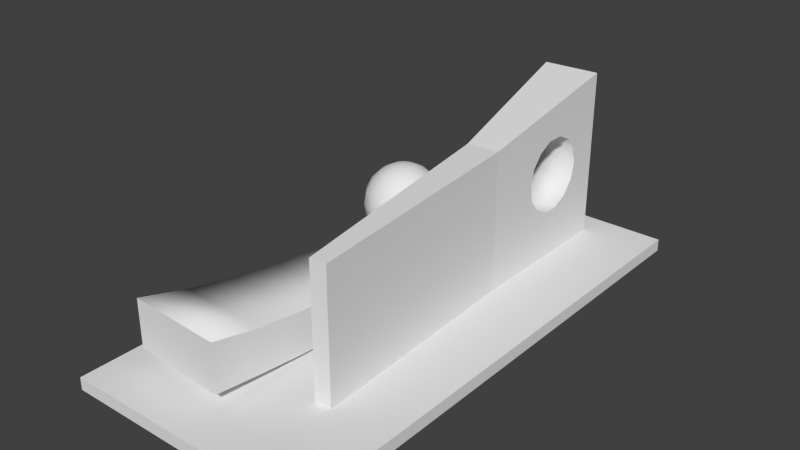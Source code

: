 # Source: full.blend  (saved by Blender 2.71.0; exported with 4.5.12 LTS)
import bpy
from mathutils import Matrix  # noqa: F401  (used for matrix-valued properties, if any)

bpy.ops.wm.read_factory_settings(use_empty=True)
scene = bpy.context.scene
scene.name = 'Scene'

# ---- collections
col_collection_1 = bpy.data.collections.new('Collection 1'); scene.collection.children.link(col_collection_1)

# ---- world
world_world = bpy.data.worlds.new('World'); scene.world = world_world
world_world.color = (0.05088, 0.05088, 0.05088)
world_world.use_sun_shadow = False
world_world.sun_shadow_jitter_overblur = 0.0
world_world.cycles.sampling_method = 'MANUAL'
world_world.cycles.sample_map_resolution = 256

# ---- meshes
me_plane_003 = bpy.data.meshes.new('Plane.003')
me_plane_003.from_pydata([(-1.094, 0.1234, 0.2669), (-1.119, 0.1234, 0.2541), (-1.139, 0.1234, 0.2342), (-1.152, 0.1234, 0.2091), (-1.156, 0.1234, 0.1813), (-1.152, 0.1234, 0.1535), (-1.139, 0.1234, 0.1284), (-1.119, 0.1234, 0.1085), (-1.094, 0.1234, 0.09568), (-1.092, 0.1355, 0.2669), (-1.114, 0.1464, 0.2541), (-1.132, 0.155, 0.2342), (-1.144, 0.1606, 0.2091), (-1.148, 0.1625, 0.1813), (-1.144, 0.1606, 0.1535), (-1.132, 0.155, 0.1284), (-1.114, 0.1464, 0.1085), (-1.092, 0.1355, 0.09568), (-1.066, 0.1234, 0.09128), (-1.084, 0.1452, 0.2669), (-1.099, 0.1648, 0.2541), (-1.112, 0.1804, 0.2342), (-1.12, 0.1903, 0.2091), (-1.123, 0.1938, 0.1813), (-1.12, 0.1903, 0.1535), (-1.112, 0.1804, 0.1284), (-1.099, 0.1648, 0.1085), (-1.084, 0.1452, 0.09568), (-1.073, 0.1505, 0.2669), (-1.078, 0.175, 0.2541), (-1.083, 0.1944, 0.2342), (-1.086, 0.2069, 0.2091), (-1.087, 0.2112, 0.1813), (-1.086, 0.2069, 0.1535), (-1.083, 0.1944, 0.1284), (-1.078, 0.175, 0.1085), (-1.073, 0.1505, 0.09568), (-1.06, 0.1505, 0.2669), (-1.055, 0.175, 0.2541), (-1.05, 0.1944, 0.2342), (-1.047, 0.2069, 0.2091), (-1.046, 0.2112, 0.1813), (-1.047, 0.2069, 0.1535), (-1.05, 0.1944, 0.1284), (-1.055, 0.175, 0.1085), (-1.06, 0.1505, 0.09568), (-1.049, 0.1452, 0.2669), (-1.034, 0.1648, 0.2541), (-1.021, 0.1804, 0.2342), (-1.013, 0.1903, 0.2091), (-1.01, 0.1938, 0.1813), (-1.013, 0.1903, 0.1535), (-1.021, 0.1804, 0.1284), (-1.034, 0.1648, 0.1085), (-1.049, 0.1452, 0.09568), (-1.041, 0.1355, 0.2669), (-1.019, 0.1464, 0.2541), (-1.001, 0.155, 0.2342), (-0.9894, 0.1606, 0.2091), (-0.9854, 0.1625, 0.1813), (-0.9894, 0.1606, 0.1535), (-1.001, 0.155, 0.1284), (-1.019, 0.1464, 0.1085), (-1.041, 0.1355, 0.09568), (-1.039, 0.1234, 0.2669), (-1.014, 0.1234, 0.2541), (-0.9937, 0.1234, 0.2342), (-0.9809, 0.1234, 0.2091), (-0.9765, 0.1234, 0.1813), (-0.9809, 0.1234, 0.1535), (-0.9937, 0.1234, 0.1284), (-1.014, 0.1234, 0.1085), (-1.039, 0.1234, 0.09568), (-1.041, 0.1114, 0.2669), (-1.019, 0.1005, 0.2541), (-1.001, 0.09184, 0.2342), (-0.9894, 0.08629, 0.2091), (-0.9854, 0.08438, 0.1813), (-0.9894, 0.08629, 0.1535), (-1.001, 0.09184, 0.1284), (-1.019, 0.1005, 0.1085), (-1.041, 0.1114, 0.09568), (-1.049, 0.1017, 0.2669), (-1.034, 0.08207, 0.2541), (-1.021, 0.0665, 0.2342), (-1.013, 0.05651, 0.2091), (-1.01, 0.05306, 0.1813), (-1.013, 0.05651, 0.1535), (-1.021, 0.0665, 0.1284), (-1.034, 0.08207, 0.1085), (-1.049, 0.1017, 0.09568), (-1.06, 0.09631, 0.2669), (-1.055, 0.07185, 0.2541), (-1.05, 0.05244, 0.2342), (-1.047, 0.03998, 0.2091), (-1.046, 0.03568, 0.1813), (-1.047, 0.03998, 0.1535), (-1.05, 0.05244, 0.1284), (-1.055, 0.07185, 0.1085), (-1.06, 0.09631, 0.09568), (-1.073, 0.09631, 0.2669), (-1.078, 0.07185, 0.2541), (-1.083, 0.05244, 0.2342), (-1.086, 0.03998, 0.2091), (-1.087, 0.03568, 0.1813), (-1.086, 0.03998, 0.1535), (-1.083, 0.05244, 0.1284), (-1.078, 0.07185, 0.1085), (-1.073, 0.09631, 0.09568), (-1.066, 0.1234, 0.2713), (-1.084, 0.1017, 0.2669), (-1.099, 0.08207, 0.2541), (-1.112, 0.0665, 0.2342), (-1.12, 0.05651, 0.2091), (-1.123, 0.05306, 0.1813), (-1.12, 0.05651, 0.1535), (-1.112, 0.0665, 0.1284), (-1.099, 0.08207, 0.1085), (-1.084, 0.1017, 0.09568), (-1.092, 0.1114, 0.2669), (-1.114, 0.1005, 0.2541), (-1.132, 0.09184, 0.2342), (-1.144, 0.08629, 0.2091), (-1.148, 0.08438, 0.1813), (-1.144, 0.08629, 0.1535), (-1.132, 0.09184, 0.1284), (-1.114, 0.1005, 0.1085), (-1.092, 0.1114, 0.09568), (-0.8713, -0.3781, 0.0), (-0.8319, -0.3752, 0.0), (-0.9895, 0.5644, 0.0), (-0.855, 0.5732, 0.0), (-0.9317, 0.1753, 0.0), (-0.8554, 0.1809, 0.0), (-0.8713, -0.3781, 0.3159), (-0.8319, -0.3752, 0.3159), (-0.9895, 0.5644, 0.41), (-0.855, 0.5732, 0.41), (-0.9317, 0.1753, 0.3401), (-0.8554, 0.1809, 0.3401), (-0.9748, 0.4658, 0.2794), (-0.9786, 0.491, 0.2474), (-0.9799, 0.5, 0.2075), (-0.9786, 0.491, 0.1676), (-0.9748, 0.4658, 0.1355), (-0.9694, 0.4293, 0.1177), (-0.9634, 0.3887, 0.1177), (-0.958, 0.3522, 0.1354), (-0.9542, 0.3269, 0.1675), (-0.9529, 0.3178, 0.2074), (-0.9542, 0.3269, 0.2474), (-0.958, 0.3522, 0.2794), (-0.9634, 0.3887, 0.2972), (-0.9694, 0.4293, 0.2972), (-0.8552, 0.4646, 0.2794), (-0.8553, 0.4281, 0.2972), (-0.8553, 0.3877, 0.2972), (-0.8552, 0.3259, 0.2474), (-0.8549, 0.3512, 0.2794), (-0.8551, 0.3169, 0.2074), (-0.8553, 0.3259, 0.1675), (-0.8553, 0.3512, 0.1354), (-0.8553, 0.3877, 0.1177), (-0.855, 0.4281, 0.1177), (-0.8552, 0.4898, 0.1676), (-0.8551, 0.4646, 0.1355), (-0.8552, 0.4898, 0.2474), (-0.8549, 0.4988, 0.2075), (-1.224, -0.5046, 0.03862), (-0.9925, -0.5185, 0.03862), (-1.104, 0.4103, 0.0345), (-0.9838, 0.4031, 0.0345), (-1.224, -0.5046, 0.1554), (-0.9925, -0.5185, 0.1554), (-1.104, 0.4103, 0.1072), (-0.9838, 0.4031, 0.1072), (-1.164, -0.04719, 0.00184), (-0.9881, -0.05772, 0.00184), (-0.9881, -0.05772, 0.09703), (-1.164, -0.04719, 0.09703), (-1.194, -0.2759, 0.01311), (-0.9903, -0.2881, 0.01311), (-0.9903, -0.2881, 0.1145), (-1.194, -0.2759, 0.1145), (-0.986, 0.1727, 0.09479), (-1.134, 0.1815, 0.09479), (-0.986, 0.1727, 0.01094), (-1.134, 0.1815, 0.01094), (-0.9914, -0.4033, 0.02478), (-0.9914, -0.4033, 0.1303), (-1.209, -0.3903, 0.1303), (-1.209, -0.3903, 0.02478), (-1.179, -0.1616, 0.00574), (-1.179, -0.1616, 0.1031), (-0.9892, -0.1729, 0.1031), (-0.9892, -0.1729, 0.00574), (-0.987, 0.05747, 0.00574), (-1.149, 0.06717, 0.09568), (-0.987, 0.05747, 0.09568), (-1.149, 0.06717, 0.00574), (-0.9849, 0.2879, 0.1019), (-1.119, 0.2959, 0.1019), (-0.9849, 0.2879, 0.02003), (-1.119, 0.2959, 0.02003), (-1.156, 0.009989, 0.09569), (-0.9876, -0.0001261, 0.09569), (-1.171, -0.1044, 0.1004), (-0.9887, -0.1153, 0.1004), (-0.6856, 0.6434, -0.03), (-1.286, 0.6434, -0.03), (-0.6856, -0.6166, -0.03), (-1.286, -0.6166, -0.03), (-0.6856, 0.6434, 0.0), (-1.286, 0.6434, 0.0), (-0.6856, -0.6166, 0.0), (-1.286, -0.6166, 0.0)], [], [(8, 7, 16, 17), (7, 6, 15, 16), (6, 5, 14, 15), (5, 4, 13, 14), (4, 3, 12, 13), (3, 2, 11, 12), (2, 1, 10, 11), (1, 0, 9, 10), (17, 16, 26, 27), (16, 15, 25, 26), (15, 14, 24, 25), (14, 13, 23, 24), (13, 12, 22, 23), (12, 11, 21, 22), (11, 10, 20, 21), (10, 9, 19, 20), (27, 26, 35, 36), (26, 25, 34, 35), (25, 24, 33, 34), (24, 23, 32, 33), (23, 22, 31, 32), (22, 21, 30, 31), (21, 20, 29, 30), (20, 19, 28, 29), (36, 35, 44, 45), (35, 34, 43, 44), (34, 33, 42, 43), (33, 32, 41, 42), (32, 31, 40, 41), (31, 30, 39, 40), (30, 29, 38, 39), (29, 28, 37, 38), (45, 44, 53, 54), (44, 43, 52, 53), (43, 42, 51, 52), (42, 41, 50, 51), (41, 40, 49, 50), (40, 39, 48, 49), (39, 38, 47, 48), (38, 37, 46, 47), (54, 53, 62, 63), (53, 52, 61, 62), (52, 51, 60, 61), (51, 50, 59, 60), (50, 49, 58, 59), (49, 48, 57, 58), (48, 47, 56, 57), (47, 46, 55, 56), (63, 62, 71, 72), (62, 61, 70, 71), (61, 60, 69, 70), (60, 59, 68, 69), (59, 58, 67, 68), (58, 57, 66, 67), (57, 56, 65, 66), (56, 55, 64, 65), (72, 71, 80, 81), (71, 70, 79, 80), (70, 69, 78, 79), (69, 68, 77, 78), (68, 67, 76, 77), (67, 66, 75, 76), (66, 65, 74, 75), (65, 64, 73, 74), (81, 80, 89, 90), (80, 79, 88, 89), (79, 78, 87, 88), (78, 77, 86, 87), (77, 76, 85, 86), (76, 75, 84, 85), (75, 74, 83, 84), (74, 73, 82, 83), (90, 89, 98, 99), (89, 88, 97, 98), (88, 87, 96, 97), (87, 86, 95, 96), (86, 85, 94, 95), (85, 84, 93, 94), (84, 83, 92, 93), (83, 82, 91, 92), (99, 98, 107, 108), (98, 97, 106, 107), (97, 96, 105, 106), (96, 95, 104, 105), (95, 94, 103, 104), (94, 93, 102, 103), (93, 92, 101, 102), (92, 91, 100, 101), (108, 107, 117, 118), (107, 106, 116, 117), (106, 105, 115, 116), (105, 104, 114, 115), (104, 103, 113, 114), (103, 102, 112, 113), (102, 101, 111, 112), (101, 100, 110, 111), (118, 117, 126, 127), (117, 116, 125, 126), (116, 115, 124, 125), (115, 114, 123, 124), (114, 113, 122, 123), (113, 112, 121, 122), (112, 111, 120, 121), (111, 110, 119, 120), (18, 8, 17), (0, 109, 9), (18, 17, 27), (9, 109, 19), (18, 27, 36), (19, 109, 28), (18, 36, 45), (28, 109, 37), (18, 45, 54), (37, 109, 46), (18, 54, 63), (46, 109, 55), (18, 63, 72), (55, 109, 64), (18, 72, 81), (64, 109, 73), (18, 81, 90), (73, 109, 82), (18, 90, 99), (82, 109, 91), (18, 99, 108), (91, 109, 100), (18, 108, 118), (100, 109, 110), (18, 118, 127), (110, 109, 119), (18, 127, 8), (127, 126, 7, 8), (126, 125, 6, 7), (125, 124, 5, 6), (124, 123, 4, 5), (123, 122, 3, 4), (122, 121, 2, 3), (121, 120, 1, 2), (120, 119, 0, 1), (119, 109, 0), (132, 130, 131, 133), (128, 132, 133, 129), (138, 139, 137, 136), (134, 135, 139, 138), (129, 133, 139, 135), (130, 132, 147, 146, 145, 144, 143, 142, 141, 140, 136), (131, 130, 136, 137), (128, 129, 135, 134), (132, 128, 134, 138), (132, 138, 136, 140, 153, 152, 151, 150, 149, 148, 147), (153, 140, 154, 155), (139, 157, 158, 156, 155, 154, 166, 137), (137, 166, 167, 164, 165, 131), (131, 165, 163, 162, 161, 160, 133), (139, 133, 160, 159, 157), (152, 153, 155, 156), (151, 152, 156, 158), (150, 151, 158, 157), (149, 150, 157, 159), (148, 149, 159, 160), (147, 148, 160, 161), (146, 147, 161, 162), (145, 146, 162, 163), (144, 145, 163, 165), (143, 144, 165, 164), (141, 142, 167, 166), (142, 143, 164, 167), (140, 141, 166, 154), (203, 170, 171, 202), (206, 207, 178, 179), (171, 170, 174, 175), (195, 177, 178, 207, 194), (168, 169, 173, 172), (176, 192, 193, 206, 179), (192, 176, 177, 195), (170, 203, 201, 174), (202, 171, 175, 200), (191, 180, 181, 188), (188, 181, 182, 189), (190, 189, 182, 183), (180, 191, 190, 183), (198, 197, 204, 205), (199, 187, 186, 196), (187, 199, 197, 185), (196, 186, 184, 198), (172, 173, 189, 190), (191, 168, 172, 190), (168, 191, 188, 169), (169, 188, 189, 173), (192, 180, 183, 193), (180, 192, 195, 181), (181, 195, 194, 182), (183, 182, 194, 193), (176, 199, 196, 177), (199, 176, 179, 204, 197), (177, 196, 198, 205, 178), (179, 178, 205, 204), (186, 202, 200, 184), (187, 203, 202, 186), (203, 187, 185, 201), (193, 194, 207, 206), (198, 184, 185, 197), (184, 200, 201, 185), (200, 175, 174, 201), (211, 209, 208, 210), (215, 214, 212, 213), (209, 211, 215, 213), (211, 210, 214, 215), (210, 208, 212, 214), (208, 209, 213, 212)])
me_plane_003.polygons.foreach_set('use_smooth', [1, 1, 1, 1, 1, 1, 1, 1, 1, 1, 1, 1, 1, 1, 1, 1, 1, 1, 1, 1, 1, 1, 1, 1, 1, 1, 1, 1, 1, 1, 1, 1, 1, 1, 1, 1, 1, 1, 1, 1, 1, 1, 1, 1, 1, 1, 1, 1, 1, 1, 1, 1, 1, 1, 1, 1, 1, 1, 1, 1, 1, 1, 1, 1, 1, 1, 1, 1, 1, 1, 1, 1, 1, 1, 1, 1, 1, 1, 1, 1, 1, 1, 1, 1, 1, 1, 1, 1, 1, 1, 1, 1, 1, 1, 1, 1, 1, 1, 1, 1, 1, 1, 1, 1, 1, 1, 1, 1, 1, 1, 1, 1, 1, 1, 1, 1, 1, 1, 1, 1, 1, 1, 1, 1, 1, 1, 1, 1, 1, 1, 1, 1, 1, 1, 1, 1, 1, 1, 1, 1, 0, 0, 0, 0, 0, 0, 0, 0, 0, 0, 1, 0, 0, 0, 0, 1, 1, 1, 1, 1, 1, 1, 1, 1, 1, 1, 1, 1, 1, 1, 0, 0, 0, 0, 1, 0, 0, 1, 0, 1, 0, 1, 1, 0, 0, 1, 0, 1, 0, 0, 1, 0, 1, 1, 0, 0, 1, 0, 1, 0, 1, 1, 1, 1, 0, 0, 0, 0, 0, 0])
_uv = me_plane_003.uv_layers.new(name='UVMap')
_uv.uv.foreach_set('vector', [0.1114, 0.5848, 0.1207, 0.5778, 0.1255, 0.5873, 0.1139, 0.5898, 0.4024, 0.5913, 0.4118, 0.5901, 0.4118, 0.6045, 0.4024, 0.6017, 0.4118, 0.5901, 0.4237, 0.5894, 0.4237, 0.6062, 0.4118, 0.6045, 0.4237, 0.5894, 0.4369, 0.5891, 0.4369, 0.6068, 0.4237, 0.6062, 0.4369, 0.5891, 0.4501, 0.5894, 0.4501, 0.6062, 0.4369, 0.6068, 0.4501, 0.5894, 0.462, 0.5901, 0.462, 0.6045, 0.4501, 0.6062, 0.462, 0.5901, 0.4715, 0.5913, 0.4715, 0.6017, 0.462, 0.6045, 0.01408, 0.5778, 0.02341, 0.5847, 0.02086, 0.5897, 0.009238, 0.5872, 0.1139, 0.5898, 0.1255, 0.5873, 0.1255, 0.5977, 0.1139, 0.5953, 0.1255, 0.5873, 0.1347, 0.5853, 0.1347, 0.5997, 0.1255, 0.5977, 0.4118, 0.6045, 0.4237, 0.6062, 0.4237, 0.6208, 0.4118, 0.6168, 0.4237, 0.6062, 0.4369, 0.6068, 0.4369, 0.6221, 0.4237, 0.6208, 0.4369, 0.6068, 0.4501, 0.6062, 0.4501, 0.6208, 0.4369, 0.6221, 0.4501, 0.6062, 0.462, 0.6045, 0.462, 0.6168, 0.4501, 0.6208, 1.131e-07, 0.5853, 0.009238, 0.5872, 0.009238, 0.5977, 0.0, 0.5997, 0.009238, 0.5872, 0.02086, 0.5897, 0.02086, 0.5952, 0.009238, 0.5977, 0.1139, 0.5953, 0.1255, 0.5977, 0.1207, 0.6072, 0.1114, 0.6002, 0.1255, 0.5977, 0.1347, 0.5997, 0.128, 0.6127, 0.1207, 0.6072, 0.4118, 0.6168, 0.4237, 0.6208, 0.4237, 0.6301, 0.4118, 0.6248, 0.4237, 0.6208, 0.4369, 0.6221, 0.4369, 0.6319, 0.4237, 0.6301, 0.4369, 0.6221, 0.4501, 0.6208, 0.4501, 0.6301, 0.4369, 0.6319, 0.4501, 0.6208, 0.462, 0.6168, 0.462, 0.6248, 0.4501, 0.6301, 0.0, 0.5997, 0.009238, 0.5977, 0.01408, 0.6071, 0.00667, 0.6127, 0.009238, 0.5977, 0.02086, 0.5952, 0.02341, 0.6001, 0.01408, 0.6071, 0.1114, 0.6002, 0.1207, 0.6072, 0.1119, 0.6137, 0.1068, 0.6037, 0.1207, 0.6072, 0.128, 0.6127, 0.116, 0.6217, 0.1119, 0.6137, 0.128, 0.6127, 0.1328, 0.6162, 0.1186, 0.6268, 0.116, 0.6217, 0.1328, 0.6162, 0.1344, 0.6174, 0.1195, 0.6285, 0.1186, 0.6268, 0.0002198, 0.6176, 0.001893, 0.6163, 0.01602, 0.6268, 0.01508, 0.6287, 0.001893, 0.6163, 0.00667, 0.6127, 0.01869, 0.6217, 0.01602, 0.6268, 0.00667, 0.6127, 0.01408, 0.6071, 0.02282, 0.6136, 0.01869, 0.6217, 0.01408, 0.6071, 0.02341, 0.6001, 0.028, 0.6036, 0.02282, 0.6136, 0.1068, 0.6037, 0.1119, 0.6137, 0.101, 0.616, 0.101, 0.6049, 0.1119, 0.6137, 0.116, 0.6217, 0.101, 0.6249, 0.101, 0.616, 0.116, 0.6217, 0.1186, 0.6268, 0.101, 0.6305, 0.101, 0.6249, 0.4928, 0.562, 0.506, 0.5601, 0.506, 0.5678, 0.4928, 0.5694, 0.506, 0.5601, 0.5192, 0.562, 0.5192, 0.5694, 0.506, 0.5678, 0.01602, 0.6268, 0.01869, 0.6217, 0.03368, 0.6249, 0.03364, 0.6306, 0.01869, 0.6217, 0.02282, 0.6136, 0.03371, 0.616, 0.03368, 0.6249, 0.02282, 0.6136, 0.028, 0.6036, 0.03372, 0.6048, 0.03371, 0.616, 0.101, 0.6049, 0.101, 0.616, 0.09015, 0.6137, 0.09532, 0.6037, 0.101, 0.616, 0.101, 0.6249, 0.08605, 0.6217, 0.09015, 0.6137, 0.4809, 0.5738, 0.4928, 0.5694, 0.4928, 0.5826, 0.4809, 0.5851, 0.4928, 0.5694, 0.506, 0.5678, 0.506, 0.5817, 0.4928, 0.5826, 0.506, 0.5678, 0.5192, 0.5694, 0.5192, 0.5826, 0.506, 0.5817, 0.5192, 0.5694, 0.5311, 0.5738, 0.5311, 0.5851, 0.5192, 0.5826, 0.03368, 0.6249, 0.03371, 0.616, 0.0446, 0.6136, 0.04867, 0.6217, 0.03371, 0.616, 0.03372, 0.6048, 0.03945, 0.6036, 0.0446, 0.6136, 0.09532, 0.6037, 0.09015, 0.6137, 0.08142, 0.6072, 0.09073, 0.6002, 0.09015, 0.6137, 0.08605, 0.6217, 0.07403, 0.6127, 0.08142, 0.6072, 0.4809, 0.5851, 0.4928, 0.5826, 0.4928, 0.5991, 0.4809, 0.5991, 0.4928, 0.5826, 0.506, 0.5817, 0.506, 0.5991, 0.4928, 0.5991, 0.506, 0.5817, 0.5192, 0.5826, 0.5192, 0.5991, 0.506, 0.5991, 0.5192, 0.5826, 0.5311, 0.5851, 0.5311, 0.5991, 0.5192, 0.5991, 0.04867, 0.6217, 0.0446, 0.6136, 0.05333, 0.6071, 0.06068, 0.6127, 0.0446, 0.6136, 0.03945, 0.6036, 0.04404, 0.6001, 0.05333, 0.6071, 0.09073, 0.6002, 0.08142, 0.6072, 0.07657, 0.5977, 0.08818, 0.5953, 0.4715, 0.5991, 0.4809, 0.5991, 0.4809, 0.6131, 0.4715, 0.6093, 0.4809, 0.5991, 0.4928, 0.5991, 0.4928, 0.6156, 0.4809, 0.6131, 0.4928, 0.5991, 0.506, 0.5991, 0.506, 0.6164, 0.4928, 0.6156, 0.506, 0.5991, 0.5192, 0.5991, 0.5192, 0.6156, 0.506, 0.6164, 0.5192, 0.5991, 0.5311, 0.5991, 0.5311, 0.6131, 0.5192, 0.6156, 0.5311, 0.5991, 0.5406, 0.5991, 0.5406, 0.6093, 0.5311, 0.6131, 0.05333, 0.6071, 0.04404, 0.6001, 0.04659, 0.5952, 0.05817, 0.5977, 0.08818, 0.5953, 0.07657, 0.5977, 0.07657, 0.5873, 0.08818, 0.5898, 0.07657, 0.5977, 0.06736, 0.5997, 0.06736, 0.5853, 0.07657, 0.5873, 0.4809, 0.6131, 0.4928, 0.6156, 0.4928, 0.6289, 0.4809, 0.6244, 0.4928, 0.6156, 0.506, 0.6164, 0.506, 0.6304, 0.4928, 0.6289, 0.506, 0.6164, 0.5192, 0.6156, 0.5192, 0.6289, 0.506, 0.6304, 0.5192, 0.6156, 0.5311, 0.6131, 0.5311, 0.6244, 0.5192, 0.6289, 0.06736, 0.5997, 0.05817, 0.5977, 0.05817, 0.5872, 0.06736, 0.5853, 0.05817, 0.5977, 0.04659, 0.5952, 0.04659, 0.5897, 0.05817, 0.5872, 0.08818, 0.5898, 0.07657, 0.5873, 0.08142, 0.5778, 0.09073, 0.5848, 0.07657, 0.5873, 0.06736, 0.5853, 0.07403, 0.5723, 0.08142, 0.5778, 0.1991, 0.6823, 0.1953, 0.6712, 0.2116, 0.6712, 0.213, 0.6823, 0.1953, 0.6712, 0.194, 0.6588, 0.2111, 0.6588, 0.2116, 0.6712, 0.194, 0.6588, 0.1953, 0.6464, 0.2116, 0.6464, 0.2111, 0.6588, 0.1953, 0.6464, 0.1991, 0.6353, 0.213, 0.6353, 0.2116, 0.6464, 0.06736, 0.5853, 0.05817, 0.5872, 0.05333, 0.5778, 0.06069, 0.5723, 0.05817, 0.5872, 0.04659, 0.5897, 0.04404, 0.5847, 0.05333, 0.5778, 0.09073, 0.5848, 0.08142, 0.5778, 0.09015, 0.5713, 0.09532, 0.5814, 0.2151, 0.6912, 0.213, 0.6823, 0.2283, 0.6823, 0.2263, 0.6912, 0.213, 0.6823, 0.2116, 0.6712, 0.2297, 0.6712, 0.2283, 0.6823, 0.2116, 0.6712, 0.2111, 0.6588, 0.2301, 0.6588, 0.2297, 0.6712, 0.2111, 0.6588, 0.2116, 0.6464, 0.2297, 0.6464, 0.2301, 0.6588, 0.2116, 0.6464, 0.213, 0.6353, 0.2283, 0.6353, 0.2297, 0.6464, 0.213, 0.6353, 0.2151, 0.6264, 0.2263, 0.6264, 0.2283, 0.6353, 0.05333, 0.5778, 0.04404, 0.5847, 0.03945, 0.5813, 0.0446, 0.5713, 0.09532, 0.5814, 0.09015, 0.5713, 0.101, 0.569, 0.101, 0.5801, 0.09015, 0.5713, 0.08604, 0.5633, 0.101, 0.5601, 0.101, 0.569, 0.2283, 0.6823, 0.2297, 0.6712, 0.246, 0.6712, 0.2422, 0.6823, 0.2297, 0.6712, 0.2301, 0.6588, 0.2473, 0.6588, 0.246, 0.6712, 0.2301, 0.6588, 0.2297, 0.6464, 0.246, 0.6464, 0.2473, 0.6588, 0.2297, 0.6464, 0.2283, 0.6353, 0.2422, 0.6353, 0.246, 0.6464, 0.04867, 0.5633, 0.0446, 0.5713, 0.03371, 0.5689, 0.03368, 0.5601, 0.0446, 0.5713, 0.03945, 0.5813, 0.03372, 0.5801, 0.03371, 0.5689, 0.101, 0.5801, 0.101, 0.569, 0.1119, 0.5713, 0.1068, 0.5814, 0.101, 0.569, 0.101, 0.5601, 0.116, 0.5633, 0.1119, 0.5713, 0.4118, 0.5667, 0.4237, 0.5618, 0.4237, 0.5735, 0.4118, 0.5766, 0.4237, 0.5618, 0.4369, 0.5601, 0.4369, 0.5724, 0.4237, 0.5735, 0.4369, 0.5601, 0.4501, 0.5618, 0.4501, 0.5735, 0.4369, 0.5724, 0.4501, 0.5618, 0.462, 0.5667, 0.462, 0.5766, 0.4501, 0.5735, 0.03368, 0.5601, 0.03371, 0.5689, 0.02282, 0.5713, 0.01869, 0.5633, 0.03371, 0.5689, 0.03372, 0.5801, 0.028, 0.5813, 0.02282, 0.5713, 0.101, 0.5925, 0.1114, 0.5848, 0.1139, 0.5898, 0.02341, 0.5847, 0.03373, 0.5924, 0.02086, 0.5897, 0.101, 0.5925, 0.1139, 0.5898, 0.1139, 0.5953, 0.02086, 0.5897, 0.03373, 0.5924, 0.02086, 0.5952, 0.101, 0.5925, 0.1139, 0.5953, 0.1114, 0.6002, 0.02086, 0.5952, 0.03373, 0.5924, 0.02341, 0.6001, 0.101, 0.5925, 0.1114, 0.6002, 0.1068, 0.6037, 0.02341, 0.6001, 0.03373, 0.5924, 0.028, 0.6036, 0.101, 0.5925, 0.1068, 0.6037, 0.101, 0.6049, 0.028, 0.6036, 0.03373, 0.5924, 0.03372, 0.6048, 0.101, 0.5925, 0.101, 0.6049, 0.09532, 0.6037, 0.03372, 0.6048, 0.03373, 0.5924, 0.03945, 0.6036, 0.101, 0.5925, 0.09532, 0.6037, 0.09073, 0.6002, 0.03945, 0.6036, 0.03373, 0.5924, 0.04404, 0.6001, 0.101, 0.5925, 0.09073, 0.6002, 0.08818, 0.5953, 0.04404, 0.6001, 0.03373, 0.5924, 0.04659, 0.5952, 0.101, 0.5925, 0.08818, 0.5953, 0.08818, 0.5898, 0.04659, 0.5952, 0.03373, 0.5924, 0.04659, 0.5897, 0.101, 0.5925, 0.08818, 0.5898, 0.09073, 0.5848, 0.04659, 0.5897, 0.03373, 0.5924, 0.04404, 0.5847, 0.101, 0.5925, 0.09073, 0.5848, 0.09532, 0.5814, 0.04404, 0.5847, 0.03373, 0.5924, 0.03945, 0.5813, 0.101, 0.5925, 0.09532, 0.5814, 0.101, 0.5801, 0.03945, 0.5813, 0.03373, 0.5924, 0.03372, 0.5801, 0.101, 0.5925, 0.101, 0.5801, 0.1068, 0.5814, 0.03372, 0.5801, 0.03373, 0.5924, 0.028, 0.5813, 0.101, 0.5925, 0.1068, 0.5814, 0.1114, 0.5848, 0.1068, 0.5814, 0.1119, 0.5713, 0.1207, 0.5778, 0.1114, 0.5848, 0.1119, 0.5713, 0.116, 0.5633, 0.128, 0.5723, 0.1207, 0.5778, 0.4118, 0.5766, 0.4237, 0.5735, 0.4237, 0.5894, 0.4118, 0.5901, 0.4237, 0.5735, 0.4369, 0.5724, 0.4369, 0.5891, 0.4237, 0.5894, 0.4369, 0.5724, 0.4501, 0.5735, 0.4501, 0.5894, 0.4369, 0.5891, 0.4501, 0.5735, 0.462, 0.5766, 0.462, 0.5901, 0.4501, 0.5894, 0.01869, 0.5633, 0.02282, 0.5713, 0.01408, 0.5778, 0.00667, 0.5723, 0.02282, 0.5713, 0.028, 0.5813, 0.02341, 0.5847, 0.01408, 0.5778, 0.028, 0.5813, 0.03373, 0.5924, 0.02341, 0.5847, 0.9224, 0.6566, 0.9376, 0.8308, 0.8737, 0.8308, 0.886, 0.6568, 0.911, 0.4093, 0.9224, 0.6566, 0.886, 0.6568, 0.8922, 0.4094, 0.825, 0.6565, 0.8613, 0.6568, 0.8737, 0.8306, 0.8097, 0.8306, 0.8364, 0.4093, 0.8552, 0.4094, 0.8613, 0.6568, 0.825, 0.6565, 0.7638, 0.0, 0.7638, 0.2472, 0.6025, 0.2472, 0.6139, 6.624e-08, 0.7638, 0.4335, 0.7638, 0.6015, 0.6996, 0.5251, 0.708, 0.5093, 0.708, 0.4918, 0.6995, 0.4761, 0.6843, 0.4652, 0.6654, 0.4613, 0.6465, 0.4652, 0.6313, 0.4761, 0.5693, 0.4335, 0.7638, 0.4216, 0.7638, 0.4335, 0.5693, 0.4335, 0.5693, 0.4216, 0.5406, 0.5601, 0.5593, 0.5601, 0.5593, 0.7006, 0.5406, 0.7006, 0.7638, 0.6015, 0.7638, 0.8417, 0.6139, 0.8417, 0.6025, 0.6015, 0.7638, 0.6015, 0.6025, 0.6015, 0.5693, 0.4335, 0.6313, 0.4761, 0.6228, 0.4918, 0.6228, 0.5093, 0.6313, 0.5251, 0.6465, 0.536, 0.6654, 0.5399, 0.6844, 0.536, 0.6996, 0.5251, 0.1372, 0.6403, 0.1347, 0.6241, 0.1914, 0.6248, 0.1914, 0.641, 0.6025, 0.2472, 0.6465, 0.3117, 0.6313, 0.3229, 0.6228, 0.3391, 0.6228, 0.3571, 0.6313, 0.3733, 0.6465, 0.3845, 0.5693, 0.4216, 0.5693, 0.4216, 0.6465, 0.3845, 0.6654, 0.3885, 0.6843, 0.3845, 0.6995, 0.3733, 0.7638, 0.4216, 0.7638, 0.4216, 0.6995, 0.3733, 0.708, 0.3571, 0.708, 0.3391, 0.6996, 0.3229, 0.6844, 0.3117, 0.7638, 0.2472, 0.6025, 0.2472, 0.7638, 0.2472, 0.6844, 0.3117, 0.6654, 0.3077, 0.6465, 0.3117, 0.14, 0.6584, 0.1372, 0.6403, 0.1914, 0.641, 0.1913, 0.659, 0.1425, 0.6746, 0.14, 0.6584, 0.1913, 0.659, 0.1914, 0.6752, 0.1443, 0.6858, 0.1425, 0.6746, 0.1914, 0.6752, 0.1912, 0.6864, 0.1449, 0.6898, 0.1443, 0.6858, 0.1912, 0.6864, 0.1913, 0.6904, 0.2039, 0.5646, 0.2045, 0.5605, 0.2509, 0.5601, 0.2508, 0.5643, 0.2021, 0.5759, 0.2039, 0.5646, 0.2508, 0.5643, 0.2508, 0.5756, 0.1995, 0.5922, 0.2021, 0.5759, 0.2508, 0.5756, 0.2508, 0.5918, 0.1966, 0.6103, 0.1995, 0.5922, 0.2508, 0.5918, 0.2509, 0.6098, 0.194, 0.6264, 0.1966, 0.6103, 0.2509, 0.6098, 0.2509, 0.626, 0.1353, 0.5744, 0.1371, 0.5601, 0.194, 0.5601, 0.1939, 0.5744, 0.1353, 0.6099, 0.1347, 0.5921, 0.194, 0.5921, 0.1939, 0.6099, 0.1347, 0.5921, 0.1353, 0.5744, 0.1939, 0.5744, 0.194, 0.5921, 0.1371, 0.6241, 0.1353, 0.6099, 0.1939, 0.6099, 0.1939, 0.6241, 0.9566, 0.358, 0.9527, 0.4092, 0.8957, 0.4092, 0.893, 0.358, 0.8602, 0.2301, 0.7735, 0.2301, 0.7749, 0.2046, 0.8582, 0.2046, 0.9656, 0.8257, 0.9654, 0.8217, 0.9998, 0.8201, 1.0, 0.824, 0.2847, 0.8152, 0.2857, 0.7639, 0.3308, 0.7661, 0.3309, 0.7918, 0.3308, 0.8174, 0.4024, 0.5601, 0.4024, 0.6629, 0.347, 0.6629, 0.347, 0.5601, 0.9386, 0.6177, 0.9376, 0.5664, 0.9837, 0.5641, 0.9839, 0.5898, 0.9837, 0.6155, 0.9719, 0.1535, 0.9681, 0.2046, 0.8847, 0.2046, 0.8819, 0.1535, 0.9654, 0.8217, 0.9557, 0.7708, 0.9944, 0.769, 0.9998, 0.8201, 0.3029, 0.6109, 0.3126, 0.5601, 0.347, 0.5618, 0.3416, 0.6128, 0.9796, 0.05115, 0.9758, 0.1023, 0.8792, 0.1023, 0.8764, 0.05115, 0.288, 0.9179, 0.2853, 0.8665, 0.3333, 0.8688, 0.338, 0.9203, 0.8698, 0.3581, 0.7666, 0.3581, 0.7693, 0.3069, 0.8659, 0.3069, 0.9382, 0.515, 0.9409, 0.4635, 0.9909, 0.4611, 0.9863, 0.5127, 0.7776, 0.1534, 0.8544, 0.1534, 0.8563, 0.179, 0.7762, 0.179, 0.9642, 0.2557, 0.9604, 0.3069, 0.8902, 0.3069, 0.8875, 0.2557, 0.9485, 0.7199, 0.9432, 0.6688, 0.9859, 0.6667, 0.9883, 0.7179, 0.2904, 0.7129, 0.2957, 0.6619, 0.3354, 0.6638, 0.333, 0.715, 0.8737, 0.4093, 0.7638, 0.4093, 0.7666, 0.3581, 0.8698, 0.3581, 0.9409, 0.4635, 0.9447, 0.412, 1.0, 0.4093, 0.9909, 0.4611, 0.9835, 2.65e-08, 0.9796, 0.05115, 0.8764, 0.05115, 0.8737, 0.0, 0.2917, 0.9693, 0.288, 0.9179, 0.338, 0.9203, 0.347, 0.9721, 0.9376, 0.5664, 0.9382, 0.515, 0.9863, 0.5127, 0.9837, 0.5641, 0.9758, 0.1023, 0.9719, 0.1535, 0.8819, 0.1535, 0.8792, 0.1023, 0.2853, 0.8665, 0.2847, 0.8152, 0.3308, 0.8174, 0.3333, 0.8688, 0.8659, 0.3069, 0.7693, 0.3069, 0.7721, 0.2557, 0.8621, 0.2557, 0.9681, 0.2046, 0.9642, 0.2557, 0.8875, 0.2557, 0.8847, 0.2046, 0.9432, 0.6688, 0.9386, 0.6177, 0.9837, 0.6155, 0.9844, 0.6411, 0.9859, 0.6667, 0.2857, 0.7639, 0.2904, 0.7129, 0.333, 0.715, 0.3316, 0.7405, 0.3308, 0.7661, 0.8582, 0.2046, 0.7749, 0.2046, 0.7762, 0.179, 0.8563, 0.179, 0.2957, 0.6619, 0.3029, 0.6109, 0.3416, 0.6128, 0.3354, 0.6638, 0.9604, 0.3069, 0.9566, 0.358, 0.893, 0.358, 0.8902, 0.3069, 0.9557, 0.7708, 0.9485, 0.7199, 0.9883, 0.7179, 0.9944, 0.769, 0.8621, 0.2557, 0.7721, 0.2557, 0.7735, 0.2301, 0.8602, 0.2301, 0.7776, 0.1534, 0.7804, 0.1023, 0.8506, 0.1023, 0.8544, 0.1534, 0.7804, 0.1023, 0.7831, 0.05113, 0.8467, 0.05113, 0.8506, 0.1023, 0.7831, 0.05113, 0.7859, 0.0, 0.8429, 2.65e-08, 0.8467, 0.05113, 1.131e-07, 0.5601, 0.0, 2.65e-08, 0.2847, 0.0, 0.2847, 0.5601, 0.2847, 1.669e-06, 0.5693, 0.0, 0.5693, 0.5601, 0.2847, 0.5601, 0.8097, 0.4449, 0.8097, 1.0, 0.7955, 1.0, 0.7955, 0.4449, 0.7813, 0.4093, 0.7813, 0.676, 0.767, 0.676, 0.767, 0.4093, 0.7955, 0.4093, 0.7955, 0.9694, 0.7813, 0.9694, 0.7813, 0.4093, 0.8097, 0.4093, 0.8097, 0.4449, 0.7955, 0.4449, 0.7955, 0.4093])
me_plane_003.use_remesh_preserve_volume = False
me_plane_003.use_remesh_preserve_attributes = False
me_plane_003.use_mirror_vertex_groups = False
me_plane_003.update()

# ---- objects
ob_plane_003 = bpy.data.objects.new('Plane.003', me_plane_003)

# ---- transforms, parenting, visibility, modifiers, constraints
ob_plane_003.location = (0.9856, -0.01343, 1.28)
ob_plane_003.lineart.crease_threshold = 0.0

# ---- collection membership
col_collection_1.objects.link(ob_plane_003)

# ---- scene / render settings (as saved in the file)
scene.frame_start = 1; scene.frame_end = 250; scene.frame_set(1)
scene.render.engine = 'BLENDER_EEVEE_NEXT'
scene.render.resolution_percentage = 50
scene.render.dither_intensity = 0.0
scene.cycles.use_denoising = False
scene.cycles.samples = 10
scene.cycles.sampling_pattern = 'TABULATED_SOBOL'
scene.cycles.light_sampling_threshold = 0.0
scene.cycles.use_adaptive_sampling = False
scene.cycles.use_light_tree = False
scene.cycles.blur_glossy = 0.0
scene.cycles.volume_bounces = 1
scene.cycles.pixel_filter_type = 'GAUSSIAN'
scene.cycles.sample_clamp_indirect = 0.0
scene.view_settings.view_transform = 'Standard'
bpy.context.view_layer.update()

# ---- added for rendering (the .blend has no active camera and no usable light): camera, sun
cam_auto = bpy.data.cameras.new('AutoCamera')
cam_auto.lens = 50.0
cam_auto.sensor_width = 36.0
cam_auto.clip_end = 1000.0
ob_auto_camera = bpy.data.objects.new('AutoCamera', cam_auto)
scene.collection.objects.link(ob_auto_camera)
ob_auto_camera.location = (1.35387, -1.62464, 2.55309)
ob_auto_camera.rotation_euler = (1.09748, -7.21219e-08, 0.694738)
scene.camera = ob_auto_camera
light_auto_sun = bpy.data.lights.new('AutoSun', 'SUN')
light_auto_sun.energy = 3.0
light_auto_sun.angle = 0.0523599
ob_auto_sun = bpy.data.objects.new('AutoSun', light_auto_sun)
scene.collection.objects.link(ob_auto_sun)
ob_auto_sun.rotation_euler = (0.872665, 0.174533, 0.523599)
bpy.context.view_layer.update()
